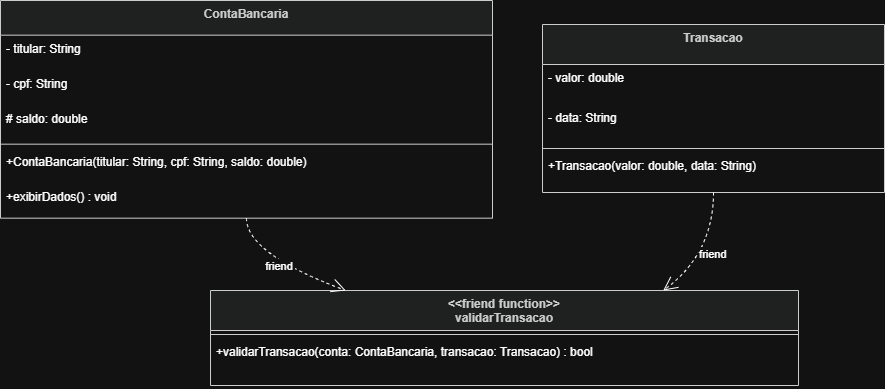

The diagram above was exported from draw.io. Its source (the exported page's mxGraphModel, read from the mxfile embedded in the PNG):
<mxGraphModel dx="1047" dy="546" grid="1" gridSize="10" guides="1" tooltips="1" connect="1" arrows="1" fold="1" page="1" pageScale="1" pageWidth="827" pageHeight="1169" math="0" shadow="0">
  <root>
    <mxCell id="0" />
    <mxCell id="1" parent="0" />
    <mxCell id="Lo3b4JN1gjmKfjFhXATE-1" parent="1" style="swimlane;fontStyle=1;align=center;verticalAlign=top;childLayout=stackLayout;horizontal=1;startSize=34.666666666666664;horizontalStack=0;resizeParent=1;resizeParentMax=0;resizeLast=0;collapsible=0;marginBottom=0;fillColor=light-dark(#eeeeee,#1f2020);strokeColor=light-dark(#999999,#cccccc);fontColor=light-dark(#333333,#cccccc);" value="ContaBancaria" vertex="1">
      <mxGeometry height="217.66666666666666" width="492" x="20" y="20" as="geometry" />
    </mxCell>
    <mxCell id="Lo3b4JN1gjmKfjFhXATE-2" parent="Lo3b4JN1gjmKfjFhXATE-1" style="text;strokeColor=none;fillColor=none;align=left;verticalAlign=top;spacingLeft=4;spacingRight=4;overflow=hidden;rotatable=0;points=[[0,0.5],[1,0.5]];portConstraint=eastwest;" value="- titular: String" vertex="1">
      <mxGeometry height="35" width="492" y="34.666666666666664" as="geometry" />
    </mxCell>
    <mxCell id="Lo3b4JN1gjmKfjFhXATE-3" parent="Lo3b4JN1gjmKfjFhXATE-1" style="text;strokeColor=none;fillColor=none;align=left;verticalAlign=top;spacingLeft=4;spacingRight=4;overflow=hidden;rotatable=0;points=[[0,0.5],[1,0.5]];portConstraint=eastwest;" value="- cpf: String" vertex="1">
      <mxGeometry height="35" width="492" y="69.66666666666666" as="geometry" />
    </mxCell>
    <mxCell id="Lo3b4JN1gjmKfjFhXATE-4" parent="Lo3b4JN1gjmKfjFhXATE-1" style="text;strokeColor=none;fillColor=none;align=left;verticalAlign=top;spacingLeft=4;spacingRight=4;overflow=hidden;rotatable=0;points=[[0,0.5],[1,0.5]];portConstraint=eastwest;" value="# saldo: double" vertex="1">
      <mxGeometry height="35" width="492" y="104.66666666666666" as="geometry" />
    </mxCell>
    <mxCell id="Lo3b4JN1gjmKfjFhXATE-5" parent="Lo3b4JN1gjmKfjFhXATE-1" style="line;strokeWidth=1;fillColor=none;align=left;verticalAlign=middle;spacingTop=-1;spacingLeft=3;spacingRight=3;rotatable=0;labelPosition=right;points=[];portConstraint=eastwest;strokeColor=inherit;" vertex="1">
      <mxGeometry height="8" width="492" y="139.66666666666666" as="geometry" />
    </mxCell>
    <mxCell id="Lo3b4JN1gjmKfjFhXATE-6" parent="Lo3b4JN1gjmKfjFhXATE-1" style="text;strokeColor=none;fillColor=none;align=left;verticalAlign=top;spacingLeft=4;spacingRight=4;overflow=hidden;rotatable=0;points=[[0,0.5],[1,0.5]];portConstraint=eastwest;" value="+ContaBancaria(titular: String, cpf: String, saldo: double)" vertex="1">
      <mxGeometry height="35" width="492" y="147.66666666666666" as="geometry" />
    </mxCell>
    <mxCell id="Lo3b4JN1gjmKfjFhXATE-7" parent="Lo3b4JN1gjmKfjFhXATE-1" style="text;strokeColor=none;fillColor=none;align=left;verticalAlign=top;spacingLeft=4;spacingRight=4;overflow=hidden;rotatable=0;points=[[0,0.5],[1,0.5]];portConstraint=eastwest;" value="+exibirDados() : void" vertex="1">
      <mxGeometry height="35" width="492" y="182.66666666666666" as="geometry" />
    </mxCell>
    <mxCell id="Lo3b4JN1gjmKfjFhXATE-8" parent="1" style="swimlane;fontStyle=1;align=center;verticalAlign=top;childLayout=stackLayout;horizontal=1;startSize=40;horizontalStack=0;resizeParent=1;resizeParentMax=0;resizeLast=0;collapsible=0;marginBottom=0;fillColor=light-dark(#eeeeee,#1f2020);strokeColor=light-dark(#999999,#cccccc);fontColor=light-dark(#333333,#cccccc);" value="Transacao" vertex="1">
      <mxGeometry height="168" width="342" x="562" y="44" as="geometry" />
    </mxCell>
    <mxCell id="Lo3b4JN1gjmKfjFhXATE-9" parent="Lo3b4JN1gjmKfjFhXATE-8" style="text;strokeColor=none;fillColor=none;align=left;verticalAlign=top;spacingLeft=4;spacingRight=4;overflow=hidden;rotatable=0;points=[[0,0.5],[1,0.5]];portConstraint=eastwest;" value="- valor: double" vertex="1">
      <mxGeometry height="40" width="342" y="40" as="geometry" />
    </mxCell>
    <mxCell id="Lo3b4JN1gjmKfjFhXATE-10" parent="Lo3b4JN1gjmKfjFhXATE-8" style="text;strokeColor=none;fillColor=none;align=left;verticalAlign=top;spacingLeft=4;spacingRight=4;overflow=hidden;rotatable=0;points=[[0,0.5],[1,0.5]];portConstraint=eastwest;" value="- data: String" vertex="1">
      <mxGeometry height="40" width="342" y="80" as="geometry" />
    </mxCell>
    <mxCell id="Lo3b4JN1gjmKfjFhXATE-11" parent="Lo3b4JN1gjmKfjFhXATE-8" style="line;strokeWidth=1;fillColor=none;align=left;verticalAlign=middle;spacingTop=-1;spacingLeft=3;spacingRight=3;rotatable=0;labelPosition=right;points=[];portConstraint=eastwest;strokeColor=inherit;" vertex="1">
      <mxGeometry height="8" width="342" y="120" as="geometry" />
    </mxCell>
    <mxCell id="Lo3b4JN1gjmKfjFhXATE-12" parent="Lo3b4JN1gjmKfjFhXATE-8" style="text;strokeColor=none;fillColor=none;align=left;verticalAlign=top;spacingLeft=4;spacingRight=4;overflow=hidden;rotatable=0;points=[[0,0.5],[1,0.5]];portConstraint=eastwest;" value="+Transacao(valor: double, data: String)" vertex="1">
      <mxGeometry height="40" width="342" y="128" as="geometry" />
    </mxCell>
    <mxCell id="Lo3b4JN1gjmKfjFhXATE-13" parent="1" style="swimlane;fontStyle=1;align=center;verticalAlign=top;childLayout=stackLayout;horizontal=1;startSize=40;horizontalStack=0;resizeParent=1;resizeParentMax=0;resizeLast=0;collapsible=0;marginBottom=0;fillColor=light-dark(#eeeeee,#1f2020);strokeColor=light-dark(#999999,#cccccc);fontColor=light-dark(#333333,#cccccc);" value="&lt;&lt;friend function&gt;&gt;&#10;validarTransacao" vertex="1">
      <mxGeometry height="95" width="588" x="230" y="310" as="geometry" />
    </mxCell>
    <mxCell id="Lo3b4JN1gjmKfjFhXATE-14" parent="Lo3b4JN1gjmKfjFhXATE-13" style="line;strokeWidth=1;fillColor=none;align=left;verticalAlign=middle;spacingTop=-1;spacingLeft=3;spacingRight=3;rotatable=0;labelPosition=right;points=[];portConstraint=eastwest;strokeColor=inherit;" vertex="1">
      <mxGeometry height="8" width="588" y="40" as="geometry" />
    </mxCell>
    <mxCell id="Lo3b4JN1gjmKfjFhXATE-15" parent="Lo3b4JN1gjmKfjFhXATE-13" style="text;strokeColor=none;fillColor=none;align=left;verticalAlign=top;spacingLeft=4;spacingRight=4;overflow=hidden;rotatable=0;points=[[0,0.5],[1,0.5]];portConstraint=eastwest;" value="+validarTransacao(conta: ContaBancaria, transacao: Transacao) : bool" vertex="1">
      <mxGeometry height="47" width="588" y="48" as="geometry" />
    </mxCell>
    <mxCell id="Lo3b4JN1gjmKfjFhXATE-16" edge="1" parent="1" source="Lo3b4JN1gjmKfjFhXATE-1" style="curved=1;dashed=1;startArrow=none;endArrow=open;endSize=12;exitX=0.5;exitY=1;entryX=0.23;entryY=0;rounded=0;" target="Lo3b4JN1gjmKfjFhXATE-13" value="friend">
      <mxGeometry relative="1" as="geometry">
        <Array as="points">
          <mxPoint x="266" y="273" />
        </Array>
      </mxGeometry>
    </mxCell>
    <mxCell id="Lo3b4JN1gjmKfjFhXATE-17" edge="1" parent="1" source="Lo3b4JN1gjmKfjFhXATE-8" style="curved=1;dashed=1;startArrow=none;endArrow=open;endSize=12;exitX=0.5;exitY=1;entryX=0.77;entryY=0;rounded=0;" target="Lo3b4JN1gjmKfjFhXATE-13" value="friend">
      <mxGeometry relative="1" as="geometry">
        <Array as="points">
          <mxPoint x="733" y="273" />
        </Array>
      </mxGeometry>
    </mxCell>
  </root>
</mxGraphModel>